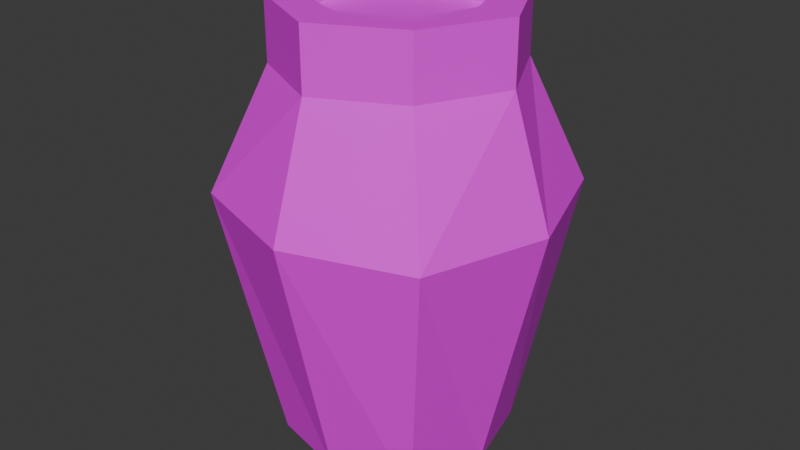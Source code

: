 # Source: default.blend  (saved by Blender 4.4.32; exported with 4.5.12 LTS)
import bpy
from mathutils import Matrix  # noqa: F401  (used for matrix-valued properties, if any)

bpy.ops.wm.read_factory_settings(use_empty=True)
scene = bpy.context.scene
scene.name = 'Scene'

# ---- collections
col_collection = bpy.data.collections.new('Collection'); scene.collection.children.link(col_collection)

# ---- images (referenced by path relative to the original .blend; pixels are not part of the script)
import os
ASSET_DIR = os.environ.get("B2B_ASSET_DIR", "")  # directory of the original .blend (textures are referenced by path, not embedded)
HERE = os.path.dirname(os.path.abspath(__file__))  # packed textures are extracted next to this script under _unpacked/

def load_image(name, relpath, width, height, colorspace="sRGB"):
    """Load a texture the original file referenced (path relative to the .blend, or extracted next to this script)."""
    p = next((c for c in (os.path.join(HERE, relpath), os.path.join(ASSET_DIR, relpath)) if relpath and os.path.exists(c)), "")
    if p:
        img = bpy.data.images.load(p, check_existing=True)
        img.name = name
    else:  # same state as the original file: an image datablock whose file is absent (Cycles renders it pink)
        img = bpy.data.images.new(name, width, height)
        img.source = "FILE"
        img.filepath = "//" + (relpath or name)
    img.colorspace_settings.name = colorspace
    return img
img_vase_001 = load_image('vase.001', 'vase.png', 1024, 1024, 'sRGB')

# ---- materials (node trees are filled in below, after node groups)
mat_material = bpy.data.materials.new('Material')

# ---- material node trees
mat_material.use_nodes = True; mat_material.node_tree.nodes.clear()
_N = mat_material.node_tree.nodes; _L = mat_material.node_tree.links
n0 = _N.new('ShaderNodeBsdfPrincipled'); n0.name = 'Principled BSDF'; n0.location = (10, 300)
n1 = _N.new('ShaderNodeOutputMaterial'); n1.name = 'Material Output'; n1.location = (300, 300)
n2 = _N.new('ShaderNodeTexImage'); n2.name = 'Image Texture'; n2.location = (-280, 280)
n2.image = img_vase_001
_L.new(n0.outputs[0], n1.inputs[0])
_L.new(n2.outputs[0], n0.inputs[0])
n1.is_active_output = True

# ---- world
world_world = bpy.data.worlds.new('World'); scene.world = world_world
world_world.use_nodes = True; world_world.node_tree.nodes.clear()
_N = world_world.node_tree.nodes; _L = world_world.node_tree.links
n0 = _N.new('ShaderNodeOutputWorld'); n0.name = 'World Output'; n0.location = (300, 300)
n1 = _N.new('ShaderNodeBackground'); n1.name = 'Background'; n1.location = (10, 300)
n1.inputs[0].default_value = (0.05088, 0.05088, 0.05088, 1.0)
_L.new(n1.outputs[0], n0.inputs[0])
n0.is_active_output = True
world_world.color = (0.05088, 0.05088, 0.05088)
world_world.sun_shadow_jitter_overblur = 0.0

# ---- meshes
me_cube_001 = bpy.data.meshes.new('Cube.001')
me_cube_001.from_pydata([(-6.0, 6.0, 13.0), (-4.0, 4.0, 0.0), (-8.0, 0.0, 13.0), (-5.0, 0.0, 0.0), (-6.0, -6.0, 13.0), (-4.0, -4.0, 0.0), (0.0, -8.0, 13.0), (0.0, -5.0, 0.0), (6.0, -6.0, 13.0), (4.0, -4.0, 0.0), (8.0, 0.0, 13.0), (5.0, 0.0, 0.0), (6.0, 6.0, 13.0), (4.0, 4.0, 0.0), (0.0, 8.0, 13.0), (0.0, 5.0, 0.0), (0.0, 6.0, 19.0), (-4.0, 4.0, 19.0), (-6.0, 0.0, 19.0), (-4.0, -4.0, 19.0), (0.0, -6.0, 19.0), (4.0, -4.0, 19.0), (6.0, 0.0, 19.0), (4.0, 4.0, 19.0), (0.0, 6.0, 22.0), (-4.0, 4.0, 22.0), (-6.0, 0.0, 22.0), (-4.0, -4.0, 22.0), (0.0, -6.0, 22.0), (4.0, -4.0, 22.0), (6.0, 0.0, 22.0), (4.0, 4.0, 22.0), (0.0, 4.0, 22.0), (-3.0, 3.0, 22.0), (-4.0, 0.0, 22.0), (-3.0, -3.0, 22.0), (0.0, -4.0, 22.0), (3.0, -3.0, 22.0), (4.0, 0.0, 22.0), (3.0, 3.0, 22.0), (0.0, 4.0, 21.0), (-3.0, 3.0, 21.0), (3.0, 3.0, 21.0), (-4.0, 0.0, 21.0), (-3.0, -3.0, 21.0), (0.0, -4.0, 21.0), (3.0, -3.0, 21.0), (4.0, 0.0, 21.0)], [], [(1, 15, 13, 11, 9, 7, 5, 3), (7, 6, 4, 5), (1, 0, 14, 15), (3, 2, 0, 1), (5, 4, 2, 3), (10, 12, 23, 22), (13, 12, 10, 11), (9, 8, 6, 7), (11, 10, 8, 9), (15, 14, 12, 13), (20, 21, 29, 28), (4, 6, 20, 19), (0, 2, 18, 17), (8, 10, 22, 21), (12, 14, 16, 23), (2, 4, 19, 18), (6, 8, 21, 20), (14, 0, 17, 16), (37, 38, 47, 46), (18, 19, 27, 26), (17, 18, 26, 25), (22, 23, 31, 30), (21, 22, 30, 29), (19, 20, 28, 27), (16, 17, 25, 24), (23, 16, 24, 31), (24, 25, 33, 32), (25, 26, 34, 33), (26, 27, 35, 34), (27, 28, 36, 35), (28, 29, 37, 36), (29, 30, 38, 37), (30, 31, 39, 38), (31, 24, 32, 39), (40, 41, 43, 44, 45, 46, 47, 42), (35, 36, 45, 44), (33, 34, 43, 41), (32, 33, 41, 40), (38, 39, 42, 47), (36, 37, 46, 45), (34, 35, 44, 43), (39, 32, 40, 42)])
_uv = me_cube_001.uv_layers.new(name='UVMap')
_uv.uv.foreach_set('vector', [0.6851, 0.4549, 0.5058, 0.4549, 0.3476, 0.3705, 0.3476, 0.1912, 0.432, 0.03299, 0.6113, 0.03299, 0.7695, 0.1174, 0.7695, 0.2967, 0.2518, 0.0345, 0.3065, 0.6104, 0.03163, 0.6104, 0.07266, 0.03172, 0.2518, 0.0345, 0.3065, 0.6104, 0.03163, 0.6104, 0.07266, 0.03172, 0.2518, 0.0345, 0.3065, 0.6104, 0.03163, 0.6104, 0.07266, 0.03172, 0.2518, 0.0345, 0.3065, 0.6104, 0.03163, 0.6104, 0.07266, 0.03172, 0.03283, 0.6772, 0.3074, 0.6772, 0.2532, 0.9601, 0.05954, 0.9505, 0.2518, 0.0345, 0.3065, 0.6104, 0.03163, 0.6104, 0.07266, 0.03172, 0.2518, 0.0345, 0.3065, 0.6104, 0.03163, 0.6104, 0.07266, 0.03172, 0.2518, 0.0345, 0.3065, 0.6104, 0.03163, 0.6104, 0.07266, 0.03172, 0.2518, 0.0345, 0.3065, 0.6104, 0.03163, 0.6104, 0.07266, 0.03172, 0.8098, 0.9421, 0.8098, 0.7476, 0.9403, 0.7476, 0.9403, 0.9421, 0.03283, 0.6772, 0.3074, 0.6772, 0.2532, 0.9601, 0.05954, 0.9505, 0.03283, 0.6772, 0.3074, 0.6772, 0.2532, 0.9601, 0.05954, 0.9505, 0.03283, 0.6772, 0.3074, 0.6772, 0.2532, 0.9601, 0.05954, 0.9505, 0.03283, 0.6772, 0.3074, 0.6772, 0.2532, 0.9601, 0.05954, 0.9505, 0.03283, 0.6772, 0.3074, 0.6772, 0.2532, 0.9601, 0.05954, 0.9505, 0.03283, 0.6772, 0.3074, 0.6772, 0.2532, 0.9601, 0.05954, 0.9505, 0.03283, 0.6772, 0.3074, 0.6772, 0.2532, 0.9601, 0.05954, 0.9505, 0.8756, 0.03149, 0.8756, 0.169, 0.8321, 0.169, 0.8321, 0.03149, 0.8098, 0.9421, 0.8098, 0.7476, 0.9403, 0.7476, 0.9403, 0.9421, 0.8098, 0.9421, 0.8098, 0.7476, 0.9403, 0.7476, 0.9403, 0.9421, 0.8098, 0.9421, 0.8098, 0.7476, 0.9403, 0.7476, 0.9403, 0.9421, 0.8098, 0.9421, 0.8098, 0.7476, 0.9403, 0.7476, 0.9403, 0.9421, 0.8098, 0.9421, 0.8098, 0.7476, 0.9403, 0.7476, 0.9403, 0.9421, 0.8098, 0.9421, 0.8098, 0.7476, 0.9403, 0.7476, 0.9403, 0.9421, 0.8098, 0.9421, 0.8098, 0.7476, 0.9403, 0.7476, 0.9403, 0.9421, 0.7695, 0.6868, 0.7695, 0.4305, 0.872, 0.4817, 0.8463, 0.6612, 0.7695, 0.6868, 0.7695, 0.4305, 0.872, 0.4817, 0.8463, 0.6612, 0.7695, 0.6868, 0.7695, 0.4305, 0.872, 0.4817, 0.8463, 0.6612, 0.7695, 0.6868, 0.7695, 0.4305, 0.872, 0.4817, 0.8463, 0.6612, 0.7695, 0.6868, 0.7695, 0.4305, 0.872, 0.4817, 0.8463, 0.6612, 0.7695, 0.6868, 0.7695, 0.4305, 0.872, 0.4817, 0.8463, 0.6612, 0.7695, 0.6868, 0.7695, 0.4305, 0.872, 0.4817, 0.8463, 0.6612, 0.7695, 0.6868, 0.7695, 0.4305, 0.872, 0.4817, 0.8463, 0.6612, 0.593, 0.8504, 0.4554, 0.8504, 0.3729, 0.7404, 0.3729, 0.6029, 0.483, 0.5204, 0.6205, 0.5204, 0.703, 0.6304, 0.703, 0.7679, 0.8756, 0.03149, 0.8756, 0.169, 0.8321, 0.169, 0.8321, 0.03149, 0.8756, 0.03149, 0.8756, 0.169, 0.8321, 0.169, 0.8321, 0.03149, 0.8756, 0.03149, 0.8756, 0.169, 0.8321, 0.169, 0.8321, 0.03149, 0.8756, 0.03149, 0.8756, 0.169, 0.8321, 0.169, 0.8321, 0.03149, 0.8756, 0.03149, 0.8756, 0.169, 0.8321, 0.169, 0.8321, 0.03149, 0.8756, 0.03149, 0.8756, 0.169, 0.8321, 0.169, 0.8321, 0.03149, 0.8756, 0.03149, 0.8756, 0.169, 0.8321, 0.169, 0.8321, 0.03149])
_ca = me_cube_001.color_attributes.new('Attribute', 'BYTE_COLOR', 'CORNER')
_ca.data.foreach_set('color', [1.0, 1.0, 1.0, 1.0, 1.0, 1.0, 1.0, 1.0, 1.0, 1.0, 1.0, 1.0, 1.0, 1.0, 1.0, 1.0, 1.0, 1.0, 1.0, 1.0, 1.0, 1.0, 1.0, 1.0, 1.0, 1.0, 1.0, 1.0, 1.0, 1.0, 1.0, 1.0, 1.0, 1.0, 1.0, 1.0, 1.0, 0.9823, 0.9216, 1.0, 1.0, 0.9823, 0.9216, 1.0, 1.0, 1.0, 1.0, 1.0, 1.0, 1.0, 1.0, 1.0, 1.0, 1.0, 1.0, 1.0, 1.0, 1.0, 1.0, 1.0, 1.0, 1.0, 1.0, 1.0, 1.0, 1.0, 1.0, 1.0, 1.0, 0.9823, 0.9216, 1.0, 1.0, 1.0, 1.0, 1.0, 1.0, 1.0, 1.0, 1.0, 1.0, 1.0, 1.0, 1.0, 1.0, 0.9823, 0.9216, 1.0, 1.0, 0.9823, 0.9216, 1.0, 1.0, 1.0, 1.0, 1.0, 1.0, 0.9823, 0.9216, 1.0, 1.0, 1.0, 1.0, 1.0, 1.0, 1.0, 1.0, 1.0, 1.0, 1.0, 1.0, 1.0, 1.0, 1.0, 1.0, 1.0, 1.0, 1.0, 1.0, 1.0, 1.0, 0.9823, 0.9216, 1.0, 1.0, 1.0, 1.0, 1.0, 1.0, 1.0, 1.0, 1.0, 1.0, 0.9823, 0.9216, 1.0, 1.0, 0.9823, 0.9216, 1.0, 1.0, 1.0, 1.0, 1.0, 1.0, 1.0, 1.0, 1.0, 1.0, 0.9823, 0.9216, 1.0, 1.0, 0.9823, 0.9216, 1.0, 1.0, 1.0, 1.0, 1.0, 1.0, 1.0, 1.0, 1.0, 1.0, 1.0, 1.0, 1.0, 1.0, 1.0, 1.0, 1.0, 1.0, 1.0, 1.0, 1.0, 1.0, 0.9823, 0.9216, 1.0, 1.0, 1.0, 1.0, 1.0, 1.0, 1.0, 1.0, 1.0, 1.0, 1.0, 1.0, 1.0, 1.0, 0.9823, 0.9216, 1.0, 1.0, 0.9823, 0.9216, 1.0, 1.0, 0.9823, 0.9216, 1.0, 1.0, 1.0, 1.0, 1.0, 1.0, 1.0, 1.0, 1.0, 1.0, 0.9823, 0.9216, 1.0, 1.0, 1.0, 1.0, 1.0, 1.0, 1.0, 1.0, 1.0, 1.0, 0.9823, 0.9216, 1.0, 1.0, 0.9823, 0.9216, 1.0, 1.0, 1.0, 1.0, 1.0, 1.0, 1.0, 1.0, 1.0, 1.0, 1.0, 1.0, 1.0, 1.0, 1.0, 1.0, 1.0, 1.0, 1.0, 1.0, 1.0, 1.0, 1.0, 1.0, 1.0, 1.0, 0.9823, 0.9216, 1.0, 1.0, 0.9823, 0.9216, 1.0, 1.0, 1.0, 1.0, 1.0, 1.0, 1.0, 1.0, 1.0, 1.0, 0.9823, 0.9216, 1.0, 1.0, 0.9823, 0.9216, 1.0, 1.0, 1.0, 1.0, 1.0, 1.0, 0.9823, 0.9216, 1.0, 1.0, 1.0, 1.0, 1.0, 1.0, 1.0, 1.0, 1.0, 1.0, 1.0, 1.0, 1.0, 1.0, 1.0, 1.0, 1.0, 1.0, 1.0, 1.0, 1.0, 1.0, 0.9823, 0.9216, 1.0, 1.0, 0.9823, 0.9216, 1.0, 1.0, 1.0, 1.0, 1.0, 1.0, 1.0, 1.0, 1.0, 1.0, 1.0, 1.0, 1.0, 1.0, 0.9823, 0.9216, 1.0, 1.0, 1.0, 1.0, 1.0, 1.0, 1.0, 1.0, 1.0, 1.0, 1.0, 1.0, 1.0, 1.0, 1.0, 1.0, 1.0, 1.0, 1.0, 1.0, 1.0, 1.0, 1.0, 1.0, 1.0, 1.0, 1.0, 1.0, 1.0, 1.0, 1.0, 1.0, 1.0, 1.0, 0.9823, 0.9216, 1.0, 1.0, 1.0, 1.0, 1.0, 1.0, 1.0, 1.0, 1.0, 1.0, 0.9823, 0.9216, 1.0, 1.0, 1.0, 1.0, 1.0, 1.0, 1.0, 1.0, 1.0, 1.0, 0.9823, 0.9216, 1.0, 1.0, 1.0, 1.0, 1.0, 1.0, 0.9823, 0.9216, 1.0, 1.0, 1.0, 1.0, 1.0, 1.0, 1.0, 1.0, 1.0, 1.0, 1.0, 1.0, 1.0, 1.0, 1.0, 1.0, 1.0, 1.0, 1.0, 1.0, 1.0, 1.0, 1.0, 1.0, 1.0, 1.0, 1.0, 1.0, 1.0, 1.0, 1.0, 1.0, 1.0, 1.0, 1.0, 1.0, 1.0, 1.0, 1.0, 1.0, 1.0, 1.0, 1.0, 1.0, 1.0, 1.0, 1.0, 1.0, 1.0, 1.0, 1.0, 1.0, 1.0, 1.0, 1.0, 1.0, 1.0, 1.0, 1.0, 1.0, 1.0, 1.0, 1.0, 1.0, 1.0, 1.0, 1.0, 1.0, 1.0, 1.0, 0.9823, 0.9216, 1.0, 1.0, 0.9823, 0.9216, 1.0, 1.0, 1.0, 1.0, 1.0, 1.0, 0.9823, 0.9216, 1.0, 1.0, 1.0, 1.0, 1.0, 1.0, 1.0, 1.0, 1.0, 1.0, 0.9823, 0.9216, 1.0, 1.0, 1.0, 1.0, 1.0, 1.0, 1.0, 1.0, 1.0, 1.0, 1.0, 1.0, 1.0, 1.0, 1.0, 1.0, 1.0, 1.0, 1.0, 1.0, 1.0, 1.0, 0.9823, 0.9216, 1.0, 1.0, 0.9823, 0.9216, 1.0, 1.0, 1.0, 1.0, 1.0, 1.0, 0.9823, 0.9216, 1.0, 1.0, 1.0, 1.0, 1.0, 1.0, 1.0, 1.0, 1.0, 1.0, 0.9823, 0.9216, 1.0, 1.0, 1.0, 1.0, 1.0, 1.0, 1.0, 1.0, 1.0, 1.0, 1.0, 1.0, 1.0, 1.0, 1.0, 1.0, 1.0, 1.0, 1.0, 1.0, 1.0, 1.0, 1.0, 1.0, 1.0, 1.0, 1.0, 1.0, 1.0, 1.0, 0.9823, 0.9216, 1.0, 1.0, 1.0, 1.0, 1.0, 1.0, 1.0, 1.0, 1.0, 1.0, 0.9823, 0.9216, 1.0, 1.0, 1.0, 1.0, 1.0, 1.0, 0.9823, 0.9216, 1.0, 1.0, 1.0, 1.0, 1.0, 1.0, 1.0, 1.0, 1.0, 1.0, 0.9823, 0.9216, 1.0, 1.0, 1.0, 1.0, 1.0, 1.0, 1.0, 1.0, 1.0, 1.0, 1.0, 1.0, 1.0, 1.0, 1.0, 1.0, 1.0, 1.0, 1.0, 1.0, 1.0, 1.0, 1.0, 1.0, 1.0, 1.0, 1.0, 1.0, 1.0, 1.0, 1.0, 1.0, 1.0, 1.0, 0.9823, 0.9216, 1.0, 1.0, 1.0, 1.0, 1.0, 1.0, 1.0, 1.0, 1.0, 1.0, 0.9823, 0.9216, 1.0, 1.0, 1.0, 1.0, 1.0, 1.0, 1.0, 1.0, 1.0, 1.0, 1.0, 1.0, 1.0, 1.0, 1.0, 1.0, 1.0, 1.0, 1.0, 1.0, 1.0, 1.0, 0.9823, 0.9216, 1.0, 1.0, 0.9823, 0.9216, 1.0, 1.0, 1.0, 1.0, 1.0, 1.0, 1.0, 1.0, 1.0, 1.0, 1.0, 1.0, 1.0, 1.0, 1.0, 1.0, 1.0, 1.0, 1.0, 1.0, 1.0])
me_cube_001.materials.append(mat_material)
me_cube_001.update()

# ---- objects
ob_cube = bpy.data.objects.new('Cube', me_cube_001)

# ---- transforms, parenting, visibility, modifiers, constraints
ob_cube.location = (0.0, 0.0, 0.0)

# ---- collection membership
col_collection.objects.link(ob_cube)

# ---- scene / render settings (as saved in the file)
scene.frame_start = 1; scene.frame_end = 250; scene.frame_set(2)
scene.render.engine = 'BLENDER_EEVEE_NEXT'
bpy.context.view_layer.update()

# ---- added for rendering (the .blend has no active camera and no usable light): camera, sun
cam_auto = bpy.data.cameras.new('AutoCamera')
cam_auto.lens = 50.0
cam_auto.sensor_width = 36.0
cam_auto.clip_end = 1000.0
ob_auto_camera = bpy.data.objects.new('AutoCamera', cam_auto)
scene.collection.objects.link(ob_auto_camera)
ob_auto_camera.location = (29.1996, -35.0395, 34.3597)
ob_auto_camera.rotation_euler = (1.09748, -7.21219e-08, 0.694738)
scene.camera = ob_auto_camera
light_auto_sun = bpy.data.lights.new('AutoSun', 'SUN')
light_auto_sun.energy = 3.0
light_auto_sun.angle = 0.0523599
ob_auto_sun = bpy.data.objects.new('AutoSun', light_auto_sun)
scene.collection.objects.link(ob_auto_sun)
ob_auto_sun.rotation_euler = (0.872665, 0.174533, 0.523599)
bpy.context.view_layer.update()
